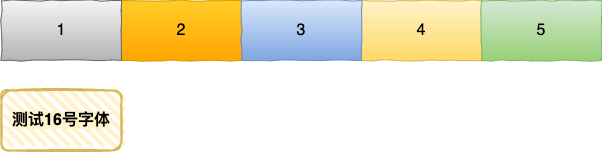

The diagram above was exported from draw.io. Its source (the exported page's mxGraphModel, read from the mxfile embedded in the PNG):
<mxGraphModel dx="1426" dy="794" grid="1" gridSize="10" guides="1" tooltips="1" connect="1" arrows="1" fold="1" page="1" pageScale="1" pageWidth="827" pageHeight="1169" math="0" shadow="0">
  <root>
    <mxCell id="0" />
    <mxCell id="1" parent="0" />
    <mxCell id="StAiVIznCj5YPD3dvQbW-2" value="&lt;span style=&quot;background-color: rgb(255 , 242 , 204)&quot;&gt;测试&lt;font style=&quot;font-size: 16px&quot;&gt;16号字体&lt;/font&gt;&lt;/span&gt;" style="rounded=1;whiteSpace=wrap;html=1;strokeWidth=2;fillWeight=4;hachureGap=8;hachureAngle=45;sketch=1;fontSize=16;fontStyle=1;strokeColor=#d6b656;fillColor=#fff2cc;" vertex="1" parent="1">
      <mxGeometry x="90" y="160" width="120" height="60" as="geometry" />
    </mxCell>
    <mxCell id="StAiVIznCj5YPD3dvQbW-4" value="2" style="rounded=0;whiteSpace=wrap;html=1;fontSize=16;fillColor=#ffcd28;comic=1;gradientColor=#ffa500;strokeColor=#d79b00;" vertex="1" parent="1">
      <mxGeometry x="210" y="70" width="120" height="60" as="geometry" />
    </mxCell>
    <mxCell id="StAiVIznCj5YPD3dvQbW-5" value="4" style="rounded=0;whiteSpace=wrap;html=1;fontSize=16;fillColor=#fff2cc;treeMoving=0;treeFolding=0;resizeHeight=0;resizeWidth=0;metaEdit=0;comic=1;gradientColor=#ffd966;strokeColor=#d6b656;" vertex="1" parent="1">
      <mxGeometry x="450" y="70" width="120" height="60" as="geometry" />
    </mxCell>
    <mxCell id="StAiVIznCj5YPD3dvQbW-6" value="3" style="rounded=0;whiteSpace=wrap;html=1;fontSize=16;fillColor=#dae8fc;comic=1;gradientColor=#7ea6e0;strokeColor=#6c8ebf;" vertex="1" parent="1">
      <mxGeometry x="330" y="70" width="120" height="60" as="geometry" />
    </mxCell>
    <mxCell id="StAiVIznCj5YPD3dvQbW-34" value="1" style="rounded=0;whiteSpace=wrap;html=1;fontSize=16;fillColor=#f5f5f5;comic=1;gradientColor=#b3b3b3;strokeColor=#666666;" vertex="1" parent="1">
      <mxGeometry x="90" y="70" width="120" height="60" as="geometry" />
    </mxCell>
    <mxCell id="StAiVIznCj5YPD3dvQbW-35" value="5" style="rounded=0;whiteSpace=wrap;html=1;fontSize=16;fillColor=#d5e8d4;treeMoving=0;treeFolding=0;resizeHeight=0;resizeWidth=0;metaEdit=0;comic=1;strokeColor=#82b366;gradientColor=#97d077;" vertex="1" parent="1">
      <mxGeometry x="570" y="70" width="120" height="60" as="geometry" />
    </mxCell>
  </root>
</mxGraphModel>